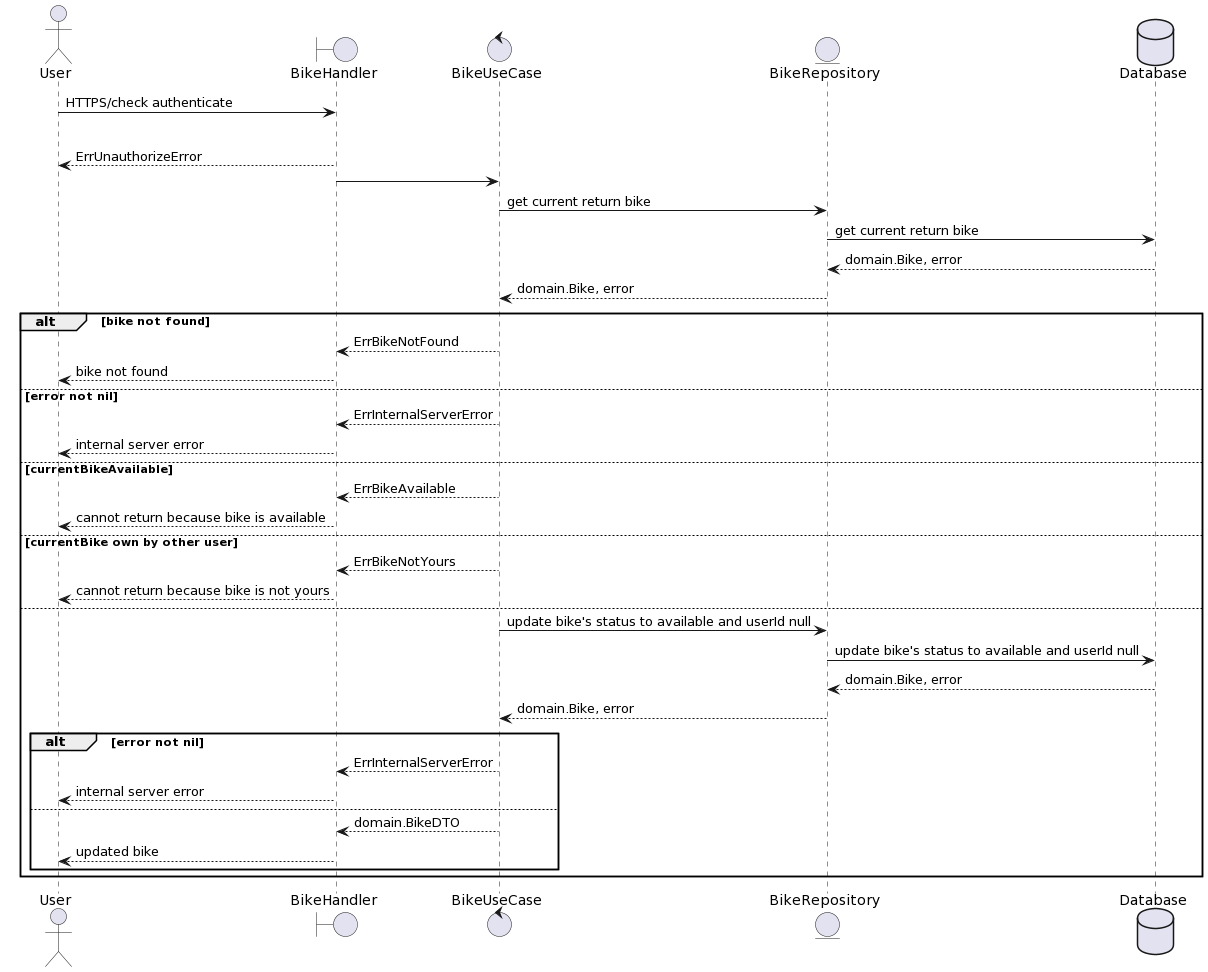

The diagram above was rendered by PlantUML. Its source (embedded in the PNG):
@startuml
actor       User
boundary    BikeHandler
control     BikeUseCase
entity      BikeRepository
database    Database
User -> BikeHandler : HTTPS/check authenticate
alt not authorized
  BikeHandler --> User: ErrUnauthorizeError
else
  BikeHandler -> BikeUseCase
  BikeUseCase -> BikeRepository: get current return bike
  BikeRepository -> Database: get current return bike
  Database --> BikeRepository: domain.Bike, error
  BikeRepository --> BikeUseCase: domain.Bike, error
  alt bike not found
    BikeUseCase --> BikeHandler: ErrBikeNotFound
    BikeHandler --> User: bike not found
  else error not nil
    BikeUseCase --> BikeHandler: ErrInternalServerError
    BikeHandler --> User: internal server error
  else currentBikeAvailable
    BikeUseCase --> BikeHandler: ErrBikeAvailable
    BikeHandler --> User: cannot return because bike is available
  else currentBike own by other user
    BikeUseCase --> BikeHandler: ErrBikeNotYours
    BikeHandler --> User: cannot return because bike is not yours
  else
    BikeUseCase -> BikeRepository: update bike's status to available and userId null
    BikeRepository -> Database: update bike's status to available and userId null
    Database --> BikeRepository: domain.Bike, error
    BikeRepository --> BikeUseCase: domain.Bike, error
    alt error not nil
      BikeUseCase --> BikeHandler: ErrInternalServerError
      BikeHandler --> User: internal server error
    else
      BikeUseCase --> BikeHandler: domain.BikeDTO
      BikeHandler --> User: updated bike
  end
end
@enduml